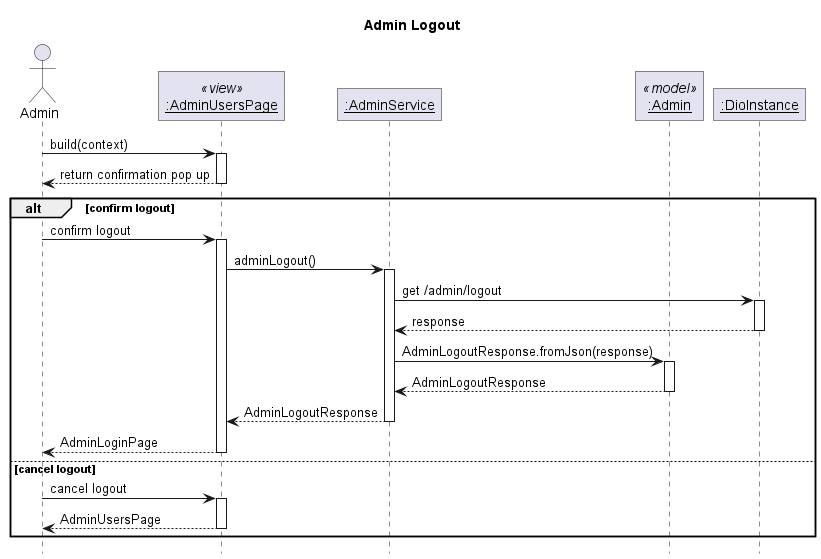

The diagram above was rendered by PlantUML. Its source (embedded in the PNG):
@startuml Admin Logout
' Global param
title Admin Logout
autoactivate on

' Global style configuration
skinparam RoundCorner 0
hide footbox

' Sequence participant configuration
actor Admin
participant "__:AdminUsersPage__" as Page <<view>>
participant "__:AdminService__" as Service
participant "__:Admin__" as Model <<model>>
participant "__:DioInstance__" as Dio


' Sequence diagram
Admin -> Page: build(context)
Admin <-- Page: return confirmation pop up
alt confirm logout
Admin -> Page: confirm logout
Page -> Service: adminLogout()
Service -> Dio: get /admin/logout
Service <-- Dio: response
Service -> Model: AdminLogoutResponse.fromJson(response)
Service <-- Model: AdminLogoutResponse
Page <-- Service: AdminLogoutResponse
Admin <-- Page: AdminLoginPage
else cancel logout
Admin -> Page: cancel logout
Admin <-- Page: AdminUsersPage
end




@enduml